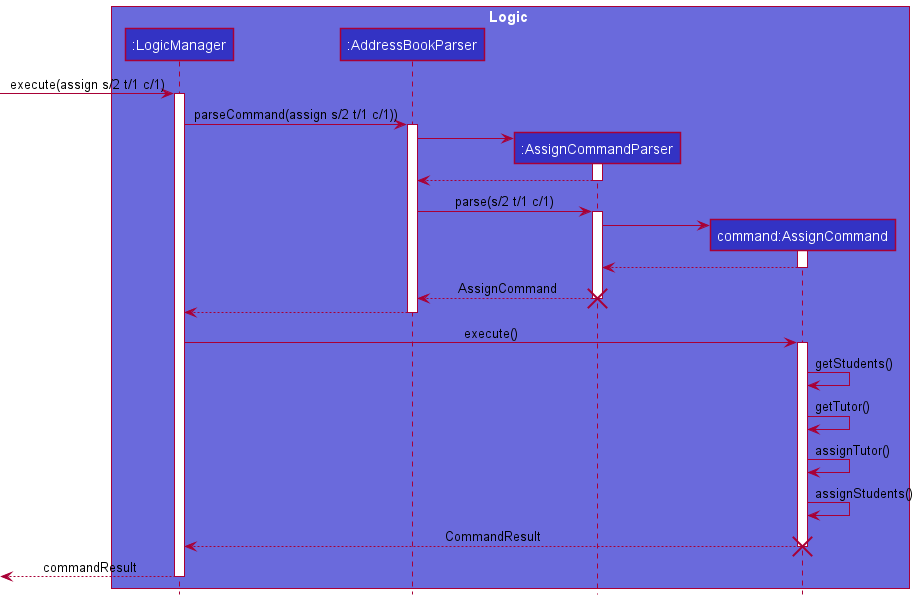

The diagram above was rendered by PlantUML. Its source (embedded in the PNG):
@startuml
'https://plantuml.com/sequence-diagram
!include Style.puml

box Logic LOGIC_COLOR_T2
participant ":LogicManager" as LogicManager LOGIC_COLOR
participant ":AddressBookParser" as AddressBookParser LOGIC_COLOR
participant ":AssignCommandParser" as AssignCommandParser LOGIC_COLOR
participant "command:AssignCommand" as AssignCommand LOGIC_COLOR
end box

[-> LogicManager : execute(assign s/2 t/1 c/1)
activate LogicManager

LogicManager -> AddressBookParser : parseCommand(assign s/2 t/1 c/1))
activate AddressBookParser

create AssignCommandParser
AddressBookParser -> AssignCommandParser
activate AssignCommandParser

AssignCommandParser --> AddressBookParser
deactivate AssignCommandParser

AddressBookParser -> AssignCommandParser : parse(s/2 t/1 c/1)
activate AssignCommandParser

create AssignCommand
AssignCommandParser -> AssignCommand
activate AssignCommand

AssignCommand --> AssignCommandParser
deactivate AssignCommand

AssignCommandParser --> AddressBookParser : AssignCommand
deactivate AssignCommandParser
destroy AssignCommandParser

AddressBookParser --> LogicManager
deactivate AddressBookParser

LogicManager -> AssignCommand : execute()
activate AssignCommand

AssignCommand -> AssignCommand : getStudents()
AssignCommand -> AssignCommand : getTutor()
AssignCommand -> AssignCommand : assignTutor()
AssignCommand -> AssignCommand : assignStudents()

AssignCommand --> LogicManager : CommandResult
deactivate AssignCommand
destroy AssignCommand

LogicManager -->[ : commandResult
deactivate LogicManager



@enduml